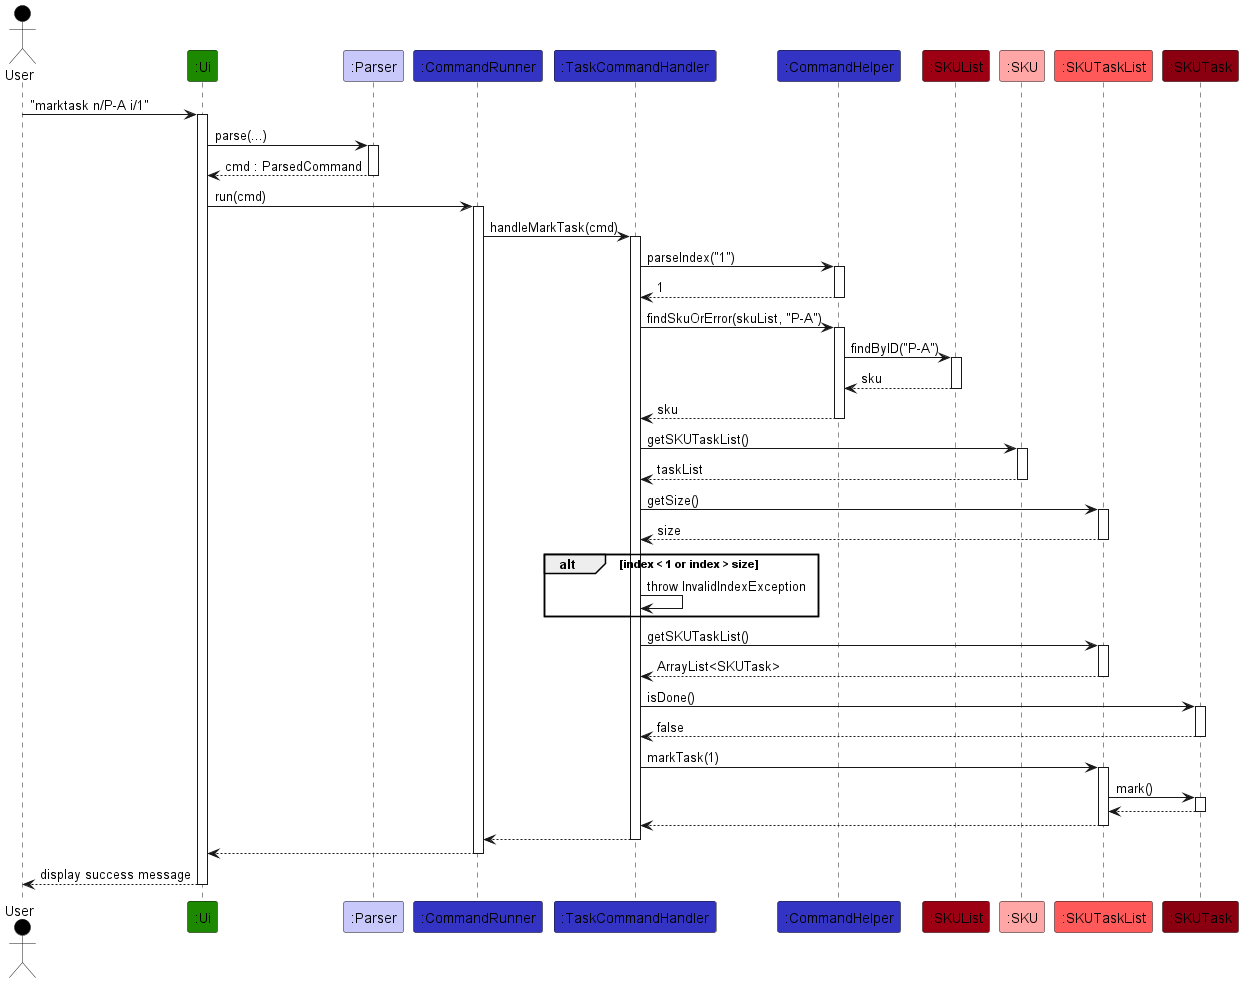

The diagram above was rendered by PlantUML. Its source (embedded in the PNG):
@startuml
!include ../style.puml

Actor User as user USER_COLOR
Participant ":Ui" as ui UI_COLOR
Participant ":Parser" as parser LOGIC_COLOR_T1
Participant ":CommandRunner" as runner LOGIC_COLOR
Participant ":TaskCommandHandler" as handler LOGIC_COLOR
Participant ":CommandHelper" as helper LOGIC_COLOR
Participant ":SKUList" as skuList MODEL_COLOR
Participant ":SKU" as sku MODEL_COLOR_T1
Participant ":SKUTaskList" as taskList MODEL_COLOR_T2
Participant ":SKUTask" as task MODEL_COLOR_T3

user -> ui ++ : "marktask n/P-A i/1"
ui -> parser ++ : parse(...)
return cmd : ParsedCommand

ui -> runner ++ : run(cmd)
runner -> handler ++ : handleMarkTask(cmd)

handler -> helper ++ : parseIndex("1")
return 1

handler -> helper ++ : findSkuOrError(skuList, "P-A")
helper -> skuList ++ : findByID("P-A")
return sku
return sku

handler -> sku ++ : getSKUTaskList()
return taskList

handler -> taskList ++ : getSize()
return size

alt index < 1 or index > size
    handler -> handler : throw InvalidIndexException
end

handler -> taskList ++ : getSKUTaskList()
return ArrayList<SKUTask>

handler -> task ++ : isDone()
return false

handler -> taskList ++ : markTask(1)
taskList -> task ++ : mark()
return
return

return
return
return display success message
@enduml